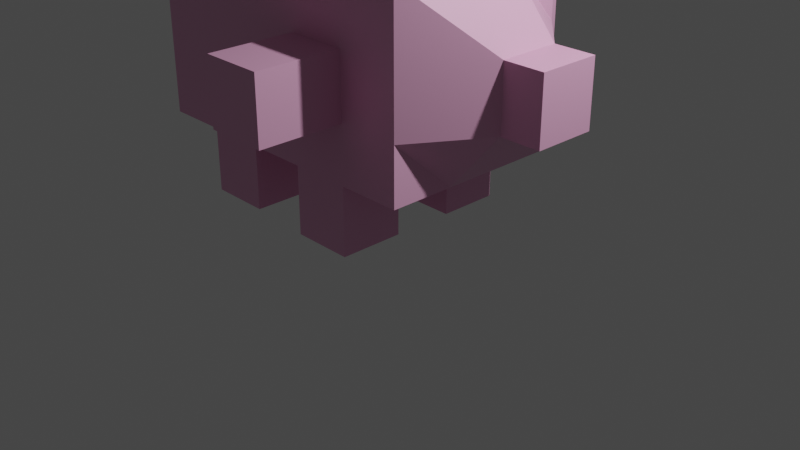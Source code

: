 # Source: untitled.blend  (saved by Blender 3.6.13; exported with 4.5.12 LTS)
import bpy
from mathutils import Matrix  # noqa: F401  (used for matrix-valued properties, if any)

bpy.ops.wm.read_factory_settings(use_empty=True)
scene = bpy.context.scene
scene.name = 'Scene'

# ---- collections
col_collection = bpy.data.collections.new('Collection'); scene.collection.children.link(col_collection)

# ---- materials (node trees are filled in below, after node groups)
mat_material = bpy.data.materials.new('Material')
mat_material.alpha_threshold = 0.0
mat_material.use_transparent_shadow = False
mat_material.roughness = 0.5
mat_material.line_color = (0.0, 0.0, 0.0, 1.0)

# ---- material node trees
mat_material.use_nodes = True; mat_material.node_tree.nodes.clear()
_N = mat_material.node_tree.nodes; _L = mat_material.node_tree.links
n0 = _N.new('ShaderNodeOutputMaterial'); n0.name = 'Material Output'; n0.location = (300, 300)
n1 = _N.new('ShaderNodeBsdfPrincipled'); n1.name = 'Principled BSDF'; n1.location = (10, 300)
n1.distribution = 'GGX'
n1.subsurface_method = 'RANDOM_WALK_SKIN'
n1.inputs[0].default_value = (0.8, 0.397, 0.6141, 1.0)
n1.inputs[3].default_value = 1.45
n1.inputs[27].default_value = (0.0, 0.0, 0.0, 1.0)
n1.inputs[28].default_value = 1.0
_L.new(n1.outputs[0], n0.inputs[0])
n0.is_active_output = True

# ---- world
world_world = bpy.data.worlds.new('World'); scene.world = world_world
world_world.use_nodes = True; world_world.node_tree.nodes.clear()
_N = world_world.node_tree.nodes; _L = world_world.node_tree.links
n0 = _N.new('ShaderNodeOutputWorld'); n0.name = 'World Output'; n0.location = (300, 300)
n1 = _N.new('ShaderNodeBackground'); n1.name = 'Background'; n1.location = (10, 300)
n1.inputs[0].default_value = (0.05088, 0.05088, 0.05088, 1.0)
_L.new(n1.outputs[0], n0.inputs[0])
n0.is_active_output = True
world_world.color = (0.05088, 0.05088, 0.05088)
world_world.use_sun_shadow = False
world_world.sun_shadow_jitter_overblur = 0.0

# ---- cameras
cam_camera = bpy.data.cameras.new('Camera')
cam_camera.clip_end = 100.0
cam_camera.ortho_scale = 7.314

# ---- lights
light_light = bpy.data.lights.new('Light', 'POINT')
light_light.transmission_factor = 0.0
light_light.energy = 1000.0
light_light.shadow_soft_size = 0.1
light_light.shadow_maximum_resolution = 0.006
light_light.use_absolute_resolution = True

# ---- meshes
me_cube = bpy.data.meshes.new('Cube')
me_cube.from_pydata([(1.0, 1.0, 1.0), (1.0, 1.0, -1.0), (1.0, -1.0, 1.0), (1.0, -1.0, -1.0), (-1.0, 1.0, 1.0), (-1.0, 1.0, -1.0), (-1.0, -1.0, 1.0), (-1.0, -1.0, -1.0), (1.0, 1.0, -0.3897), (-1.0, -1.0, -0.3897), (1.0, -1.0, -0.3897), (-1.0, 1.0, -0.3897), (-1.0, -1.0, 0.2982), (1.0, 1.0, 0.2982), (1.0, -1.0, 0.2982), (-1.0, 1.0, 0.2982), (0.3173, 1.0, -1.0), (0.3173, -1.0, 1.0), (0.3173, -1.0, -1.0), (0.3173, 1.0, 1.0), (0.3173, 1.0, -0.3897), (0.3173, -1.0, -0.3897), (0.3173, 1.0, 0.2982), (0.3173, -1.0, 0.2982), (-0.341, 1.0, -1.0), (-0.341, -1.0, 1.0), (-0.341, -1.0, -0.3897), (-0.341, -1.0, 0.2982), (-0.341, -1.0, -1.0), (-0.341, 1.0, 1.0), (-0.341, 1.0, -0.3897), (-0.341, 1.0, 0.2982), (-0.341, 1.903, -0.3897), (-0.341, 1.903, 0.2982), (0.3173, 1.903, 0.2982), (0.3173, 1.903, -0.3897), (0.3173, -1.903, -0.3897), (0.3173, -1.903, 0.2982), (-0.341, -1.903, 0.2982), (-0.341, -1.903, -0.3897), (-1.0, -0.3088, -1.0), (1.0, -0.3088, 1.0), (-1.0, -0.3088, 1.0), (1.0, -0.3088, -1.0), (1.49, -0.2113, -0.3897), (1.49, -0.2113, 0.2982), (0.3173, -0.3088, -1.0), (0.3173, -0.3088, 1.0), (-0.341, -0.3088, -1.0), (-0.341, -0.3088, 1.0), (-1.0, 0.3536, 1.0), (1.0, 0.3536, -1.0), (-1.0, 0.3536, -1.0), (1.0, 0.3536, 1.0), (1.49, 0.4511, -0.3897), (1.49, 0.4511, 0.2982), (0.3173, 0.3536, -1.0), (0.3173, 0.3536, 1.0), (-0.341, 0.3536, -1.0), (-0.341, 0.3536, 1.0), (-0.341, -0.3088, -1.727), (0.3173, -0.3088, -1.727), (0.3173, -1.0, -1.727), (-0.341, -1.0, -1.727), (-0.341, 1.0, -1.727), (0.3173, 1.0, -1.727), (0.3173, 0.3536, -1.727), (-0.341, 0.3536, -1.727), (0.1997, 0.3559, -0.4358), (0.3173, -0.3088, 1.567), (0.3173, -1.0, 1.567), (-0.341, -1.0, 1.567), (-0.341, -0.3088, 1.567), (-0.341, 1.0, 1.542), (0.3173, 1.0, 1.542), (0.3173, 0.3536, 1.542), (-0.341, 0.3536, 1.542), (1.93, 0.4511, -0.3897), (1.93, -0.2113, -0.3897), (1.93, 0.4511, 0.2982), (1.93, -0.2113, 0.2982), (-1.662, -0.3088, -1.0), (-1.662, -1.0, -1.0), (-1.662, -1.0, 0.2981), (-1.662, -1.0, 0.9999), (-1.662, 1.0, -0.3898), (-1.662, 1.0, -1.0), (-1.662, 0.3536, 0.9999), (-1.662, 1.0, 0.9999), (-1.662, -1.0, -0.3898), (-1.662, 1.0, 0.2981), (-1.663, 0.3534, -0.4053), (-1.663, 0.3534, 0.2826), (-1.662, 0.3536, -1.0), (-1.662, -0.3088, 0.9999), (-1.663, -0.3091, -0.4053), (-1.663, -0.3091, 0.2826), (-0.9999, -0.3088, -1.687), (-0.9999, -1.0, -1.687), (-1.661, -0.3088, -1.687), (-1.661, -1.0, -1.687), (-0.9999, 1.0, -1.687), (-0.9999, 0.3536, -1.687), (-1.661, 1.0, -1.687), (-1.661, 0.3536, -1.687), (-2.764, -0.3091, 0.2826), (-2.764, -0.3091, -0.4053), (-2.764, 0.3534, -0.4053), (-2.764, 0.3534, 0.2826), (-3.194, -0.3091, 0.2826), (-3.194, -0.3091, -0.4053), (-3.194, 0.3534, -0.4053), (-3.194, 0.3534, 0.2826), (-2.34, -0.3088, -1.0), (-2.34, -0.9999, -1.0), (-2.34, -0.9999, 0.298), (-2.34, -0.9999, 0.9999), (-2.34, 1.0, -0.3899), (-2.34, 1.0, -1.0), (-2.34, 0.3537, 0.9999), (-2.34, 1.0, 0.9999), (-2.34, -0.9999, -0.3899), (-2.34, 1.0, 0.298), (-2.342, 0.3534, -0.4054), (-2.342, 0.3534, 0.2825), (-2.34, 0.3537, -1.0), (-2.34, -0.3088, 0.9999), (-2.342, -0.309, -0.4054), (-2.342, -0.309, 0.2825)], [], [(49, 42, 6, 25), (27, 25, 6, 12), (52, 40, 81, 93), (46, 43, 3, 18), (45, 41, 2, 14), (22, 19, 0, 13), (16, 20, 8, 1), (43, 44, 10, 3), (7, 82, 100, 98), (28, 26, 9, 7), (20, 22, 13, 8), (44, 45, 14, 10), (6, 42, 94, 84), (26, 27, 12, 9), (10, 14, 23, 21), (52, 58, 48, 40), (3, 10, 21, 18), (24, 30, 20, 16), (31, 29, 19, 22), (14, 2, 17, 23), (41, 47, 17, 2), (40, 48, 28, 7), (15, 4, 29, 31), (5, 11, 30, 24), (11, 15, 31, 30), (57, 59, 49, 47), (18, 21, 26, 28), (23, 17, 25, 27), (49, 25, 71, 72), (32, 33, 34, 35), (31, 33, 32, 30), (22, 34, 33, 31), (20, 35, 34, 22), (30, 32, 35, 20), (36, 37, 38, 39), (23, 37, 36, 21), (27, 38, 37, 23), (26, 39, 38, 27), (21, 36, 39, 26), (53, 57, 47, 41), (58, 56, 46, 48), (9, 12, 83, 89), (55, 45, 80, 79), (12, 6, 84, 83), (51, 54, 44, 43), (55, 53, 41, 45), (56, 51, 43, 46), (7, 9, 89, 82), (59, 50, 42, 49), (29, 4, 50, 59), (16, 1, 51, 56), (13, 0, 53, 55), (1, 8, 54, 51), (8, 13, 55, 54), (0, 19, 57, 53), (29, 59, 76, 73), (5, 24, 58, 52), (4, 15, 90, 88), (50, 4, 88, 87), (93, 86, 103, 104), (60, 61, 62, 63), (46, 61, 60, 48), (18, 62, 61, 46), (28, 63, 62, 18), (48, 60, 63, 28), (64, 65, 66, 67), (16, 65, 64, 24), (56, 66, 65, 16), (58, 67, 66, 56), (24, 64, 67, 58), (69, 72, 71, 70), (47, 49, 72, 69), (25, 17, 70, 71), (17, 47, 69, 70), (74, 73, 76, 75), (57, 19, 74, 75), (19, 29, 73, 74), (59, 57, 75, 76), (77, 79, 80, 78), (45, 44, 78, 80), (44, 54, 77, 78), (54, 55, 79, 77), (82, 89, 121, 114), (84, 94, 126, 116), (95, 91, 123, 127), (87, 88, 120, 119), (93, 81, 113, 125), (94, 87, 119, 126), (91, 95, 106, 107), (85, 86, 118, 117), (83, 84, 116, 115), (42, 50, 87, 94), (15, 11, 85, 90), (11, 5, 86, 85), (97, 98, 100, 99), (101, 102, 104, 103), (81, 40, 97, 99), (52, 93, 104, 102), (40, 7, 98, 97), (5, 52, 102, 101), (86, 5, 101, 103), (82, 81, 99, 100), (108, 107, 111, 112), (95, 96, 105, 106), (92, 91, 107, 108), (96, 92, 108, 105), (110, 109, 112, 111), (107, 106, 110, 111), (105, 108, 112, 109), (106, 105, 109, 110), (124, 119, 120, 122), (125, 123, 117, 118), (123, 124, 122, 117), (121, 115, 128, 127), (114, 121, 127, 113), (115, 116, 126, 128), (113, 127, 123, 125), (128, 126, 119, 124), (92, 96, 128, 124), (90, 85, 117, 122), (86, 93, 125, 118), (91, 92, 124, 123), (96, 95, 127, 128), (89, 83, 115, 121), (81, 82, 114, 113), (88, 90, 122, 120)])
_uv = me_cube.uv_layers.new(name='UVMap')
_uv.uv.foreach_set('vector', [0.7926, 0.6636, 0.875, 0.6636, 0.875, 0.75, 0.7926, 0.75, 0.5373, 0.9176, 0.625, 0.9176, 0.625, 1.0, 0.5373, 1.0, 0.125, 0.5808, 0.125, 0.6636, 0.125, 0.6636, 0.125, 0.5808, 0.2897, 0.6636, 0.375, 0.6636, 0.375, 0.75, 0.2897, 0.75, 0.5373, 0.6636, 0.625, 0.6636, 0.625, 0.75, 0.5373, 0.75, 0.5373, 0.4147, 0.625, 0.4147, 0.625, 0.5, 0.5373, 0.5, 0.375, 0.4147, 0.4513, 0.4147, 0.4513, 0.5, 0.375, 0.5, 0.375, 0.6636, 0.4513, 0.6636, 0.4513, 0.75, 0.375, 0.75, 0.375, 1.0, 0.375, 1.0, 0.375, 1.0, 0.375, 1.0, 0.375, 0.9176, 0.4513, 0.9176, 0.4513, 1.0, 0.375, 1.0, 0.4513, 0.4147, 0.5373, 0.4147, 0.5373, 0.5, 0.4513, 0.5, 0.4513, 0.6636, 0.5373, 0.6636, 0.5373, 0.75, 0.4513, 0.75, 0.875, 0.75, 0.875, 0.6636, 0.875, 0.6636, 0.875, 0.75, 0.4513, 0.9176, 0.5373, 0.9176, 0.5373, 1.0, 0.4513, 1.0, 0.4513, 0.75, 0.5373, 0.75, 0.5373, 0.8353, 0.4513, 0.8353, 0.125, 0.5808, 0.2074, 0.5808, 0.2074, 0.6636, 0.125, 0.6636, 0.375, 0.75, 0.4513, 0.75, 0.4513, 0.8353, 0.375, 0.8353, 0.375, 0.3324, 0.4513, 0.3324, 0.4513, 0.4147, 0.375, 0.4147, 0.5373, 0.3324, 0.625, 0.3324, 0.625, 0.4147, 0.5373, 0.4147, 0.5373, 0.75, 0.625, 0.75, 0.625, 0.8353, 0.5373, 0.8353, 0.625, 0.6636, 0.7103, 0.6636, 0.7103, 0.75, 0.625, 0.75, 0.125, 0.6636, 0.2074, 0.6636, 0.2074, 0.75, 0.125, 0.75, 0.5373, 0.25, 0.625, 0.25, 0.625, 0.3324, 0.5373, 0.3324, 0.375, 0.25, 0.4513, 0.25, 0.4513, 0.3324, 0.375, 0.3324, 0.4513, 0.25, 0.5373, 0.25, 0.5373, 0.3324, 0.4513, 0.3324, 0.7103, 0.5808, 0.7926, 0.5808, 0.7926, 0.6636, 0.7103, 0.6636, 0.375, 0.8353, 0.4513, 0.8353, 0.4513, 0.9176, 0.375, 0.9176, 0.5373, 0.8353, 0.625, 0.8353, 0.625, 0.9176, 0.5373, 0.9176, 0.7926, 0.6636, 0.7926, 0.75, 0.7926, 0.75, 0.7926, 0.6636, 0.4513, 0.3324, 0.5373, 0.3324, 0.5373, 0.4147, 0.4513, 0.4147, 0.5373, 0.3324, 0.5373, 0.3324, 0.4513, 0.3324, 0.4513, 0.3324, 0.5373, 0.4147, 0.5373, 0.4147, 0.5373, 0.3324, 0.5373, 0.3324, 0.4513, 0.4147, 0.4513, 0.4147, 0.5373, 0.4147, 0.5373, 0.4147, 0.4513, 0.3324, 0.4513, 0.3324, 0.4513, 0.4147, 0.4513, 0.4147, 0.4513, 0.8353, 0.5373, 0.8353, 0.5373, 0.9176, 0.4513, 0.9176, 0.5373, 0.8353, 0.5373, 0.8353, 0.4513, 0.8353, 0.4513, 0.8353, 0.5373, 0.9176, 0.5373, 0.9176, 0.5373, 0.8353, 0.5373, 0.8353, 0.4513, 0.9176, 0.4513, 0.9176, 0.5373, 0.9176, 0.5373, 0.9176, 0.4513, 0.8353, 0.4513, 0.8353, 0.4513, 0.9176, 0.4513, 0.9176, 0.625, 0.5808, 0.7103, 0.5808, 0.7103, 0.6636, 0.625, 0.6636, 0.2074, 0.5808, 0.2897, 0.5808, 0.2897, 0.6636, 0.2074, 0.6636, 0.4513, 1.0, 0.5373, 1.0, 0.5373, 1.0, 0.4513, 1.0, 0.5373, 0.5808, 0.5373, 0.6636, 0.5373, 0.6636, 0.5373, 0.5808, 0.5373, 1.0, 0.625, 1.0, 0.625, 1.0, 0.5373, 1.0, 0.375, 0.5808, 0.4513, 0.5808, 0.4513, 0.6636, 0.375, 0.6636, 0.5373, 0.5808, 0.625, 0.5808, 0.625, 0.6636, 0.5373, 0.6636, 0.2897, 0.5808, 0.375, 0.5808, 0.375, 0.6636, 0.2897, 0.6636, 0.375, 1.0, 0.4513, 1.0, 0.4513, 1.0, 0.375, 1.0, 0.7926, 0.5808, 0.875, 0.5808, 0.875, 0.6636, 0.7926, 0.6636, 0.7926, 0.5, 0.875, 0.5, 0.875, 0.5808, 0.7926, 0.5808, 0.2897, 0.5, 0.375, 0.5, 0.375, 0.5808, 0.2897, 0.5808, 0.5373, 0.5, 0.625, 0.5, 0.625, 0.5808, 0.5373, 0.5808, 0.375, 0.5, 0.4513, 0.5, 0.4513, 0.5808, 0.375, 0.5808, 0.4513, 0.5, 0.5373, 0.5, 0.5373, 0.5808, 0.4513, 0.5808, 0.625, 0.5, 0.7103, 0.5, 0.7103, 0.5808, 0.625, 0.5808, 0.7926, 0.5, 0.7926, 0.5808, 0.7926, 0.5808, 0.7926, 0.5, 0.125, 0.5, 0.2074, 0.5, 0.2074, 0.5808, 0.125, 0.5808, 0.625, 0.25, 0.5373, 0.25, 0.5373, 0.25, 0.625, 0.25, 0.875, 0.5808, 0.875, 0.5, 0.875, 0.5, 0.875, 0.5808, 0.375, 0.1692, 0.375, 0.25, 0.375, 0.25, 0.375, 0.1692, 0.2074, 0.6636, 0.2897, 0.6636, 0.2897, 0.75, 0.2074, 0.75, 0.2897, 0.6636, 0.2897, 0.6636, 0.2074, 0.6636, 0.2074, 0.6636, 0.2897, 0.75, 0.2897, 0.75, 0.2897, 0.6636, 0.2897, 0.6636, 0.2074, 0.75, 0.2074, 0.75, 0.2897, 0.75, 0.2897, 0.75, 0.2074, 0.6636, 0.2074, 0.6636, 0.2074, 0.75, 0.2074, 0.75, 0.2074, 0.5, 0.2897, 0.5, 0.2897, 0.5808, 0.2074, 0.5808, 0.2897, 0.5, 0.2897, 0.5, 0.2074, 0.5, 0.2074, 0.5, 0.2897, 0.5808, 0.2897, 0.5808, 0.2897, 0.5, 0.2897, 0.5, 0.2074, 0.5808, 0.2074, 0.5808, 0.2897, 0.5808, 0.2897, 0.5808, 0.2074, 0.5, 0.2074, 0.5, 0.2074, 0.5808, 0.2074, 0.5808, 0.7103, 0.6636, 0.7926, 0.6636, 0.7926, 0.75, 0.7103, 0.75, 0.7103, 0.6636, 0.7926, 0.6636, 0.7926, 0.6636, 0.7103, 0.6636, 0.625, 0.9176, 0.625, 0.8353, 0.625, 0.8353, 0.625, 0.9176, 0.7103, 0.75, 0.7103, 0.6636, 0.7103, 0.6636, 0.7103, 0.75, 0.7103, 0.5, 0.7926, 0.5, 0.7926, 0.5808, 0.7103, 0.5808, 0.7103, 0.5808, 0.7103, 0.5, 0.7103, 0.5, 0.7103, 0.5808, 0.625, 0.4147, 0.625, 0.3324, 0.625, 0.3324, 0.625, 0.4147, 0.7926, 0.5808, 0.7103, 0.5808, 0.7103, 0.5808, 0.7926, 0.5808, 0.4513, 0.5808, 0.5373, 0.5808, 0.5373, 0.6636, 0.4513, 0.6636, 0.5373, 0.6636, 0.4513, 0.6636, 0.4513, 0.6636, 0.5373, 0.6636, 0.4513, 0.6636, 0.4513, 0.5808, 0.4513, 0.5808, 0.4513, 0.6636, 0.4513, 0.5808, 0.5373, 0.5808, 0.5373, 0.5808, 0.4513, 0.5808, 0.375, 1.0, 0.4513, 1.0, 0.4513, 1.0, 0.375, 1.0, 0.875, 0.75, 0.875, 0.6636, 0.875, 0.6636, 0.875, 0.75, 0.4513, 0.0864, 0.4513, 0.1692, 0.4513, 0.1692, 0.4513, 0.0864, 0.875, 0.5808, 0.875, 0.5, 0.875, 0.5, 0.875, 0.5808, 0.125, 0.5808, 0.125, 0.6636, 0.125, 0.6636, 0.125, 0.5808, 0.875, 0.6636, 0.875, 0.5808, 0.875, 0.5808, 0.875, 0.6636, 0.4513, 0.1692, 0.4513, 0.0864, 0.4513, 0.0864, 0.4513, 0.1692, 0.4513, 0.25, 0.375, 0.25, 0.375, 0.25, 0.4513, 0.25, 0.5373, 1.0, 0.625, 1.0, 0.625, 1.0, 0.5373, 1.0, 0.875, 0.6636, 0.875, 0.5808, 0.875, 0.5808, 0.875, 0.6636, 0.5373, 0.25, 0.4513, 0.25, 0.4513, 0.25, 0.5373, 0.25, 0.4513, 0.25, 0.375, 0.25, 0.375, 0.25, 0.4513, 0.25, 0.125, 0.6636, 0.125, 0.75, 0.125, 0.75, 0.125, 0.6636, 0.125, 0.5, 0.125, 0.5808, 0.125, 0.5808, 0.125, 0.5, 0.125, 0.6636, 0.125, 0.6636, 0.125, 0.6636, 0.125, 0.6636, 0.125, 0.5808, 0.125, 0.5808, 0.125, 0.5808, 0.125, 0.5808, 0.125, 0.6636, 0.125, 0.75, 0.125, 0.75, 0.125, 0.6636, 0.125, 0.5, 0.125, 0.5808, 0.125, 0.5808, 0.125, 0.5, 0.375, 0.25, 0.375, 0.25, 0.375, 0.25, 0.375, 0.25, 0.375, 0.0, 0.375, 0.0864, 0.375, 0.0864, 0.375, 0.0, 0.5373, 0.1692, 0.4513, 0.1692, 0.4513, 0.1692, 0.5373, 0.1692, 0.4513, 0.0864, 0.5373, 0.0864, 0.5373, 0.0864, 0.4513, 0.0864, 0.5373, 0.1692, 0.4513, 0.1692, 0.4513, 0.1692, 0.5373, 0.1692, 0.5373, 0.0864, 0.5373, 0.1692, 0.5373, 0.1692, 0.5373, 0.0864, 0.4513, 0.0864, 0.5373, 0.0864, 0.5373, 0.1692, 0.4513, 0.1692, 0.4513, 0.1692, 0.4513, 0.0864, 0.4513, 0.0864, 0.4513, 0.1692, 0.5373, 0.0864, 0.5373, 0.1692, 0.5373, 0.1692, 0.5373, 0.0864, 0.4513, 0.0864, 0.5373, 0.0864, 0.5373, 0.0864, 0.4513, 0.0864, 0.5373, 0.1692, 0.625, 0.1692, 0.625, 0.25, 0.5373, 0.25, 0.375, 0.1692, 0.4513, 0.1692, 0.4513, 0.25, 0.375, 0.25, 0.4513, 0.1692, 0.5373, 0.1692, 0.5373, 0.25, 0.4513, 0.25, 0.4513, 0.0, 0.5373, 0.0, 0.5373, 0.0864, 0.4513, 0.0864, 0.375, 0.0, 0.4513, 0.0, 0.4513, 0.0864, 0.375, 0.0864, 0.5373, 0.0, 0.625, 0.0, 0.625, 0.0864, 0.5373, 0.0864, 0.375, 0.0864, 0.4513, 0.0864, 0.4513, 0.1692, 0.375, 0.1692, 0.5373, 0.0864, 0.625, 0.0864, 0.625, 0.1692, 0.5373, 0.1692, 0.5373, 0.1692, 0.5373, 0.0864, 0.5373, 0.0864, 0.5373, 0.1692, 0.5373, 0.25, 0.4513, 0.25, 0.4513, 0.25, 0.5373, 0.25, 0.375, 0.25, 0.375, 0.1692, 0.375, 0.1692, 0.375, 0.25, 0.4513, 0.1692, 0.5373, 0.1692, 0.5373, 0.1692, 0.4513, 0.1692, 0.5373, 0.0864, 0.4513, 0.0864, 0.4513, 0.0864, 0.5373, 0.0864, 0.4513, 1.0, 0.5373, 1.0, 0.5373, 1.0, 0.4513, 1.0, 0.375, 0.0864, 0.375, 0.0, 0.375, 0.0, 0.375, 0.0864, 0.625, 0.25, 0.5373, 0.25, 0.5373, 0.25, 0.625, 0.25])
me_cube.materials.append(mat_material)
me_cube.use_mirror_vertex_groups = False
me_cube.update()
arm_armature = bpy.data.armatures.new('Armature')  # bones are not reproduced

# ---- objects
ob_cube = bpy.data.objects.new('Cube', me_cube)
ob_light = bpy.data.objects.new('Light', light_light)
ob_camera = bpy.data.objects.new('Camera', cam_camera)
ob_armature = bpy.data.objects.new('Armature', arm_armature)

# ---- transforms, parenting, visibility, modifiers, constraints
ob_cube.location = (0.0, 0.0, 1.774)
ob_cube.lock_rotations_4d = False
ob_cube.empty_display_type = 'ARROWS'
ob_cube.lineart.crease_threshold = 0.0
ob_light.location = (4.076, 1.005, 5.904)
ob_light.rotation_euler = (0.6503, 0.05522, 1.866)
ob_light.lock_rotations_4d = False
ob_light.empty_display_type = 'ARROWS'
ob_light.color = (0.0, 0.0, 0.0, 0.0)
ob_light.lineart.crease_threshold = 0.0
ob_camera.location = (7.359, -6.926, 4.958)
ob_camera.rotation_euler = (1.109, 0.0, 0.8149)
ob_camera.lock_rotations_4d = False
ob_camera.empty_display_type = 'ARROWS'
ob_camera.color = (0.0, 0.0, 0.0, 0.0)
ob_camera.display_type = 'WIRE'
ob_camera.lineart.crease_threshold = 0.0
ob_armature.location = (-0.8784, 0.0, 1.765)
ob_armature.rotation_euler = (-4.689, 1.054, -4.684)

# ---- collection membership
col_collection.objects.link(ob_cube)
col_collection.objects.link(ob_light)
col_collection.objects.link(ob_camera)
col_collection.objects.link(ob_armature)

# ---- scene / render settings (as saved in the file)
scene.camera = ob_camera
scene.frame_start = 1; scene.frame_end = 250; scene.frame_set(1)
scene.render.engine = 'BLENDER_EEVEE_NEXT'
scene.cycles.sampling_pattern = 'TABULATED_SOBOL'
scene.view_settings.view_transform = 'Filmic'
bpy.context.view_layer.update()
